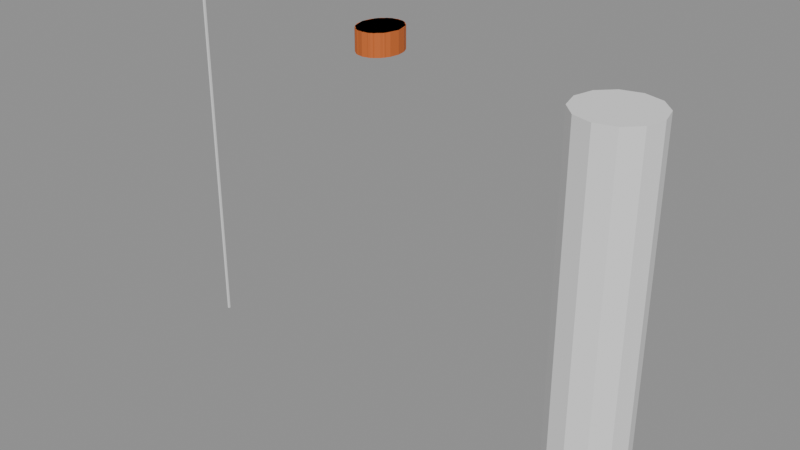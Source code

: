 # Source: SK_CHR_TugBrennan_Hair_CapFringe.blend  (saved by Blender 4.2.66; exported with 4.5.12 LTS)
import bpy
from mathutils import Matrix  # noqa: F401  (used for matrix-valued properties, if any)

bpy.ops.wm.read_factory_settings(use_empty=True)
scene = bpy.context.scene
scene.name = 'SK_CHR_TugBrennan_Hair_CapFringe'

# ---- collections
col_sk_chr_tugbrennan_hair_capfringe = bpy.data.collections.new('SK_CHR_TugBrennan_Hair_CapFringe'); scene.collection.children.link(col_sk_chr_tugbrennan_hair_capfringe)
col_sk_chr_tugbrennan_hair_capfringe_rig = bpy.data.collections.new('SK_CHR_TugBrennan_Hair_CapFringe_Rig'); col_sk_chr_tugbrennan_hair_capfringe.children.link(col_sk_chr_tugbrennan_hair_capfringe_rig)
col_sk_chr_tugbrennan_hair_capfringe_lod0 = bpy.data.collections.new('SK_CHR_TugBrennan_Hair_CapFringe_LOD0'); col_sk_chr_tugbrennan_hair_capfringe.children.link(col_sk_chr_tugbrennan_hair_capfringe_lod0)
col_sk_chr_tugbrennan_hair_capfringe_lod1 = bpy.data.collections.new('SK_CHR_TugBrennan_Hair_CapFringe_LOD1'); col_sk_chr_tugbrennan_hair_capfringe.children.link(col_sk_chr_tugbrennan_hair_capfringe_lod1)
col_sk_chr_tugbrennan_hair_capfringe_lod2 = bpy.data.collections.new('SK_CHR_TugBrennan_Hair_CapFringe_LOD2'); col_sk_chr_tugbrennan_hair_capfringe.children.link(col_sk_chr_tugbrennan_hair_capfringe_lod2)
col_sk_chr_tugbrennan_hair_capfringe_lod3 = bpy.data.collections.new('SK_CHR_TugBrennan_Hair_CapFringe_LOD3'); col_sk_chr_tugbrennan_hair_capfringe.children.link(col_sk_chr_tugbrennan_hair_capfringe_lod3)
col_sk_chr_tugbrennan_hair_capfringe_sockets = bpy.data.collections.new('SK_CHR_TugBrennan_Hair_CapFringe_Sockets'); col_sk_chr_tugbrennan_hair_capfringe.children.link(col_sk_chr_tugbrennan_hair_capfringe_sockets)
col_sk_chr_tugbrennan_hair_capfringe_reference = bpy.data.collections.new('SK_CHR_TugBrennan_Hair_CapFringe_Reference'); col_sk_chr_tugbrennan_hair_capfringe.children.link(col_sk_chr_tugbrennan_hair_capfringe_reference)

# ---- materials (node trees are filled in below, after node groups)
mat_mi_ind_greybox_cst_cst002_hair = bpy.data.materials.new('MI_IND_Greybox_CST_CST002_Hair')
mat_mi_ind_greybox_cst_cst002_hair.diffuse_color = (0.586, 0.1332, 0.0231, 1.0)

# ---- material node trees
mat_mi_ind_greybox_cst_cst002_hair.use_nodes = True; mat_mi_ind_greybox_cst_cst002_hair.node_tree.nodes.clear()
_N = mat_mi_ind_greybox_cst_cst002_hair.node_tree.nodes; _L = mat_mi_ind_greybox_cst_cst002_hair.node_tree.links
n0 = _N.new('ShaderNodeBsdfPrincipled'); n0.name = 'Principled BSDF'; n0.location = (10, 300)
n0.inputs[0].default_value = (0.586, 0.1332, 0.0231, 1.0)
n0.inputs[2].default_value = 0.65
n1 = _N.new('ShaderNodeOutputMaterial'); n1.name = 'Material Output'; n1.location = (300, 300)
_L.new(n0.outputs[0], n1.inputs[0])
n1.is_active_output = True

# ---- cameras
cam_ref_cam_front = bpy.data.cameras.new('REF_Cam_Front')
cam_ref_cam_front.type = 'ORTHO'
cam_ref_cam_front.ortho_scale = 2.35
cam_ref_cam_side = bpy.data.cameras.new('REF_Cam_Side')
cam_ref_cam_side.type = 'ORTHO'
cam_ref_cam_side.ortho_scale = 2.35
cam_ref_cam_back = bpy.data.cameras.new('REF_Cam_Back')
cam_ref_cam_back.type = 'ORTHO'
cam_ref_cam_back.ortho_scale = 2.35
cam_ref_cam_threequarter = bpy.data.cameras.new('REF_Cam_ThreeQuarter')
cam_ref_cam_threequarter.type = 'ORTHO'
cam_ref_cam_threequarter.ortho_scale = 2.35

# ---- meshes
me_sk_chr_tugbrennan_hair_capfringe_lod0 = bpy.data.meshes.new('SK_CHR_TugBrennan_Hair_CapFringe_LOD0')
me_sk_chr_tugbrennan_hair_capfringe_lod0.from_pydata([(0.1041, -0.01593, 1.784), (0.09621, 0.03095, 1.784), (0.07364, 0.0707, 1.784), (0.03985, 0.09726, 1.784), (6.377e-18, 0.1066, 1.784), (-0.03985, 0.09726, 1.784), (-0.07364, 0.0707, 1.784), (-0.09621, 0.03095, 1.784), (-0.1041, -0.01593, 1.784), (-0.09621, -0.06281, 1.784), (-0.07364, -0.1026, 1.784), (-0.03985, -0.1291, 1.784), (-1.913e-17, -0.1384, 1.784), (0.03985, -0.1291, 1.784), (0.07364, -0.1026, 1.784), (0.09621, -0.06281, 1.784), (0.1041, -0.01593, 1.894), (0.09621, 0.03095, 1.894), (0.07364, 0.0707, 1.894), (0.03985, 0.09726, 1.894), (6.377e-18, 0.1066, 1.894), (-0.03985, 0.09726, 1.894), (-0.07364, 0.0707, 1.894), (-0.09621, 0.03095, 1.894), (-0.1041, -0.01593, 1.894), (-0.09621, -0.06281, 1.894), (-0.07364, -0.1026, 1.894), (-0.03985, -0.1291, 1.894), (-1.913e-17, -0.1384, 1.894), (0.03985, -0.1291, 1.894), (0.07364, -0.1026, 1.894), (0.09621, -0.06281, 1.894), (0.0, -0.01593, 1.784), (0.0, -0.01593, 1.894)], [], [(0, 1, 17, 16), (1, 2, 18, 17), (2, 3, 19, 18), (3, 4, 20, 19), (4, 5, 21, 20), (5, 6, 22, 21), (6, 7, 23, 22), (7, 8, 24, 23), (8, 9, 25, 24), (9, 10, 26, 25), (10, 11, 27, 26), (11, 12, 28, 27), (12, 13, 29, 28), (13, 14, 30, 29), (14, 15, 31, 30), (15, 0, 16, 31), (32, 1, 0), (33, 16, 17), (32, 2, 1), (33, 17, 18), (32, 3, 2), (33, 18, 19), (32, 4, 3), (33, 19, 20), (32, 5, 4), (33, 20, 21), (32, 6, 5), (33, 21, 22), (32, 7, 6), (33, 22, 23), (32, 8, 7), (33, 23, 24), (32, 9, 8), (33, 24, 25), (32, 10, 9), (33, 25, 26), (32, 11, 10), (33, 26, 27), (32, 12, 11), (33, 27, 28), (32, 13, 12), (33, 28, 29), (32, 14, 13), (33, 29, 30), (32, 15, 14), (33, 30, 31), (32, 0, 15), (33, 31, 16)])
_uv = me_sk_chr_tugbrennan_hair_capfringe_lod0.uv_layers.new(name='UVMap')
_uv.uv.foreach_set('vector', [0.492, 1.392, 0.5155, 1.392, 0.5155, 1.447, 0.492, 1.447, 0.5155, 1.392, 0.5354, 1.392, 0.5354, 1.447, 0.5155, 1.447, 0.5368, 1.392, 0.5199, 1.392, 0.5199, 1.447, 0.5368, 1.447, 0.5199, 1.392, 0.5, 1.392, 0.5, 1.447, 0.5199, 1.447, 0.5, 1.392, 0.4801, 1.392, 0.4801, 1.447, 0.5, 1.447, 0.4801, 1.392, 0.4632, 1.392, 0.4632, 1.447, 0.4801, 1.447, 0.5354, 1.392, 0.5155, 1.392, 0.5155, 1.447, 0.5354, 1.447, 0.5155, 1.392, 0.492, 1.392, 0.492, 1.447, 0.5155, 1.447, 0.492, 1.392, 0.4686, 1.392, 0.4686, 1.447, 0.492, 1.447, 0.4686, 1.392, 0.4487, 1.392, 0.4487, 1.447, 0.4686, 1.447, 0.4632, 1.392, 0.4801, 1.392, 0.4801, 1.447, 0.4632, 1.447, 0.4801, 1.392, 0.5, 1.392, 0.5, 1.447, 0.4801, 1.447, 0.5, 1.392, 0.5199, 1.392, 0.5199, 1.447, 0.5, 1.447, 0.5199, 1.392, 0.5368, 1.392, 0.5368, 1.447, 0.5199, 1.447, 0.4487, 1.392, 0.4686, 1.392, 0.4686, 1.447, 0.4487, 1.447, 0.4686, 1.392, 0.492, 1.392, 0.492, 1.447, 0.4686, 1.447, 0.5, 0.492, 0.5481, 0.5155, 0.5521, 0.492, 0.5, 0.492, 0.5521, 0.492, 0.5481, 0.5155, 0.5, 0.492, 0.5368, 0.5354, 0.5481, 0.5155, 0.5, 0.492, 0.5481, 0.5155, 0.5368, 0.5354, 0.5, 0.492, 0.5199, 0.5486, 0.5368, 0.5354, 0.5, 0.492, 0.5368, 0.5354, 0.5199, 0.5486, 0.5, 0.492, 0.5, 0.5533, 0.5199, 0.5486, 0.5, 0.492, 0.5199, 0.5486, 0.5, 0.5533, 0.5, 0.492, 0.4801, 0.5486, 0.5, 0.5533, 0.5, 0.492, 0.5, 0.5533, 0.4801, 0.5486, 0.5, 0.492, 0.4632, 0.5354, 0.4801, 0.5486, 0.5, 0.492, 0.4801, 0.5486, 0.4632, 0.5354, 0.5, 0.492, 0.4519, 0.5155, 0.4632, 0.5354, 0.5, 0.492, 0.4632, 0.5354, 0.4519, 0.5155, 0.5, 0.492, 0.4479, 0.492, 0.4519, 0.5155, 0.5, 0.492, 0.4519, 0.5155, 0.4479, 0.492, 0.5, 0.492, 0.4519, 0.4686, 0.4479, 0.492, 0.5, 0.492, 0.4479, 0.492, 0.4519, 0.4686, 0.5, 0.492, 0.4632, 0.4487, 0.4519, 0.4686, 0.5, 0.492, 0.4519, 0.4686, 0.4632, 0.4487, 0.5, 0.492, 0.4801, 0.4354, 0.4632, 0.4487, 0.5, 0.492, 0.4632, 0.4487, 0.4801, 0.4354, 0.5, 0.492, 0.5, 0.4308, 0.4801, 0.4354, 0.5, 0.492, 0.4801, 0.4354, 0.5, 0.4308, 0.5, 0.492, 0.5199, 0.4354, 0.5, 0.4308, 0.5, 0.492, 0.5, 0.4308, 0.5199, 0.4354, 0.5, 0.492, 0.5368, 0.4487, 0.5199, 0.4354, 0.5, 0.492, 0.5199, 0.4354, 0.5368, 0.4487, 0.5, 0.492, 0.5481, 0.4686, 0.5368, 0.4487, 0.5, 0.492, 0.5368, 0.4487, 0.5481, 0.4686, 0.5, 0.492, 0.5521, 0.492, 0.5481, 0.4686, 0.5, 0.492, 0.5481, 0.4686, 0.5521, 0.492])
_uv.active_render = True
_uv = me_sk_chr_tugbrennan_hair_capfringe_lod0.uv_layers.new(name='Masks')
_uv.uv.foreach_set('vector', [0.0, 0.0, 0.0, 0.0, 0.0, 0.0, 0.0, 0.0, 0.0, 0.0, 0.0, 0.0, 0.0, 0.0, 0.0, 0.0, 0.0, 0.0, 0.0, 0.0, 0.0, 0.0, 0.0, 0.0, 0.0, 0.0, 0.0, 0.0, 0.0, 0.0, 0.0, 0.0, 0.0, 0.0, 0.0, 0.0, 0.0, 0.0, 0.0, 0.0, 0.0, 0.0, 0.0, 0.0, 0.0, 0.0, 0.0, 0.0, 0.0, 0.0, 0.0, 0.0, 0.0, 0.0, 0.0, 0.0, 0.0, 0.0, 0.0, 0.0, 0.0, 0.0, 0.0, 0.0, 0.0, 0.0, 0.0, 0.0, 0.0, 0.0, 0.0, 0.0, 0.0, 0.0, 0.0, 0.0, 0.0, 0.0, 0.0, 0.0, 0.0, 0.0, 0.0, 0.0, 0.0, 0.0, 0.0, 0.0, 0.0, 0.0, 0.0, 0.0, 0.0, 0.0, 0.0, 0.0, 0.0, 0.0, 0.0, 0.0, 0.0, 0.0, 0.0, 0.0, 0.0, 0.0, 0.0, 0.0, 0.0, 0.0, 0.0, 0.0, 0.0, 0.0, 0.0, 0.0, 0.0, 0.0, 0.0, 0.0, 0.0, 0.0, 0.0, 0.0, 0.0, 0.0, 0.0, 0.0, 0.0, 0.0, 0.0, 0.0, 0.0, 0.0, 0.0, 0.0, 0.0, 0.0, 0.0, 0.0, 0.0, 0.0, 0.0, 0.0, 0.0, 0.0, 0.0, 0.0, 0.0, 0.0, 0.0, 0.0, 0.0, 0.0, 0.0, 0.0, 0.0, 0.0, 0.0, 0.0, 0.0, 0.0, 0.0, 0.0, 0.0, 0.0, 0.0, 0.0, 0.0, 0.0, 0.0, 0.0, 0.0, 0.0, 0.0, 0.0, 0.0, 0.0, 0.0, 0.0, 0.0, 0.0, 0.0, 0.0, 0.0, 0.0, 0.0, 0.0, 0.0, 0.0, 0.0, 0.0, 0.0, 0.0, 0.0, 0.0, 0.0, 0.0, 0.0, 0.0, 0.0, 0.0, 0.0, 0.0, 0.0, 0.0, 0.0, 0.0, 0.0, 0.0, 0.0, 0.0, 0.0, 0.0, 0.0, 0.0, 0.0, 0.0, 0.0, 0.0, 0.0, 0.0, 0.0, 0.0, 0.0, 0.0, 0.0, 0.0, 0.0, 0.0, 0.0, 0.0, 0.0, 0.0, 0.0, 0.0, 0.0, 0.0, 0.0, 0.0, 0.0, 0.0, 0.0, 0.0, 0.0, 0.0, 0.0, 0.0, 0.0, 0.0, 0.0, 0.0, 0.0, 0.0, 0.0, 0.0, 0.0, 0.0, 0.0, 0.0, 0.0, 0.0, 0.0, 0.0, 0.0, 0.0, 0.0, 0.0, 0.0, 0.0, 0.0, 0.0, 0.0, 0.0, 0.0, 0.0, 0.0, 0.0, 0.0, 0.0, 0.0, 0.0, 0.0, 0.0, 0.0, 0.0, 0.0, 0.0, 0.0, 0.0, 0.0, 0.0, 0.0, 0.0, 0.0, 0.0, 0.0, 0.0, 0.0, 0.0, 0.0, 0.0, 0.0, 0.0, 0.0, 0.0, 0.0, 0.0, 0.0, 0.0, 0.0, 0.0, 0.0, 0.0, 0.0, 0.0, 0.0, 0.0, 0.0, 0.0])
me_sk_chr_tugbrennan_hair_capfringe_lod0.materials.append(mat_mi_ind_greybox_cst_cst002_hair)
me_sk_chr_tugbrennan_hair_capfringe_lod0.update()
me_sk_chr_tugbrennan_hair_capfringe_lod1 = bpy.data.meshes.new('SK_CHR_TugBrennan_Hair_CapFringe_LOD1')
me_sk_chr_tugbrennan_hair_capfringe_lod1.from_pydata([(0.1041, -0.01593, 1.784), (0.08425, 0.05608, 1.784), (0.03218, 0.1006, 1.784), (-0.03218, 0.1006, 1.784), (-0.08425, 0.05608, 1.784), (-0.1041, -0.01593, 1.784), (-0.08425, -0.08794, 1.784), (-0.03218, -0.1324, 1.784), (0.03218, -0.1324, 1.784), (0.08425, -0.08794, 1.784), (0.1041, -0.01593, 1.894), (0.08425, 0.05608, 1.894), (0.03218, 0.1006, 1.894), (-0.03218, 0.1006, 1.894), (-0.08425, 0.05608, 1.894), (-0.1041, -0.01593, 1.894), (-0.08425, -0.08794, 1.894), (-0.03218, -0.1324, 1.894), (0.03218, -0.1324, 1.894), (0.08425, -0.08794, 1.894), (0.0, -0.01593, 1.784), (0.0, -0.01593, 1.894)], [], [(0, 1, 11, 10), (1, 2, 12, 11), (2, 3, 13, 12), (3, 4, 14, 13), (4, 5, 15, 14), (5, 6, 16, 15), (6, 7, 17, 16), (7, 8, 18, 17), (8, 9, 19, 18), (9, 0, 10, 19), (20, 1, 0), (21, 10, 11), (20, 2, 1), (21, 11, 12), (20, 3, 2), (21, 12, 13), (20, 4, 3), (21, 13, 14), (20, 5, 4), (21, 14, 15), (20, 6, 5), (21, 15, 16), (20, 7, 6), (21, 16, 17), (20, 8, 7), (21, 17, 18), (20, 9, 8), (21, 18, 19), (20, 0, 9), (21, 19, 10)])
_uv = me_sk_chr_tugbrennan_hair_capfringe_lod1.uv_layers.new(name='UVMap')
_uv.uv.foreach_set('vector', [0.492, 1.392, 0.528, 1.392, 0.528, 1.447, 0.492, 1.447, 0.5421, 1.392, 0.5161, 1.392, 0.5161, 1.447, 0.5421, 1.447, 0.5161, 1.392, 0.4839, 1.392, 0.4839, 1.447, 0.5161, 1.447, 0.4839, 1.392, 0.4579, 1.392, 0.4579, 1.447, 0.4839, 1.447, 0.528, 1.392, 0.492, 1.392, 0.492, 1.447, 0.528, 1.447, 0.492, 1.392, 0.456, 1.392, 0.456, 1.447, 0.492, 1.447, 0.4579, 1.392, 0.4839, 1.392, 0.4839, 1.447, 0.4579, 1.447, 0.4839, 1.392, 0.5161, 1.392, 0.5161, 1.447, 0.4839, 1.447, 0.5161, 1.392, 0.5421, 1.392, 0.5421, 1.447, 0.5161, 1.447, 0.456, 1.392, 0.492, 1.392, 0.492, 1.447, 0.456, 1.447, 0.5, 0.492, 0.5421, 0.528, 0.5521, 0.492, 0.5, 0.492, 0.5521, 0.492, 0.5421, 0.528, 0.5, 0.492, 0.5161, 0.5503, 0.5421, 0.528, 0.5, 0.492, 0.5421, 0.528, 0.5161, 0.5503, 0.5, 0.492, 0.4839, 0.5503, 0.5161, 0.5503, 0.5, 0.492, 0.5161, 0.5503, 0.4839, 0.5503, 0.5, 0.492, 0.4579, 0.528, 0.4839, 0.5503, 0.5, 0.492, 0.4839, 0.5503, 0.4579, 0.528, 0.5, 0.492, 0.4479, 0.492, 0.4579, 0.528, 0.5, 0.492, 0.4579, 0.528, 0.4479, 0.492, 0.5, 0.492, 0.4579, 0.456, 0.4479, 0.492, 0.5, 0.492, 0.4479, 0.492, 0.4579, 0.456, 0.5, 0.492, 0.4839, 0.4338, 0.4579, 0.456, 0.5, 0.492, 0.4579, 0.456, 0.4839, 0.4338, 0.5, 0.492, 0.5161, 0.4338, 0.4839, 0.4338, 0.5, 0.492, 0.4839, 0.4338, 0.5161, 0.4338, 0.5, 0.492, 0.5421, 0.456, 0.5161, 0.4338, 0.5, 0.492, 0.5161, 0.4338, 0.5421, 0.456, 0.5, 0.492, 0.5521, 0.492, 0.5421, 0.456, 0.5, 0.492, 0.5421, 0.456, 0.5521, 0.492])
_uv.active_render = True
_uv = me_sk_chr_tugbrennan_hair_capfringe_lod1.uv_layers.new(name='Masks')
_uv.uv.foreach_set('vector', [0.0, 0.0, 0.0, 0.0, 0.0, 0.0, 0.0, 0.0, 0.0, 0.0, 0.0, 0.0, 0.0, 0.0, 0.0, 0.0, 0.0, 0.0, 0.0, 0.0, 0.0, 0.0, 0.0, 0.0, 0.0, 0.0, 0.0, 0.0, 0.0, 0.0, 0.0, 0.0, 0.0, 0.0, 0.0, 0.0, 0.0, 0.0, 0.0, 0.0, 0.0, 0.0, 0.0, 0.0, 0.0, 0.0, 0.0, 0.0, 0.0, 0.0, 0.0, 0.0, 0.0, 0.0, 0.0, 0.0, 0.0, 0.0, 0.0, 0.0, 0.0, 0.0, 0.0, 0.0, 0.0, 0.0, 0.0, 0.0, 0.0, 0.0, 0.0, 0.0, 0.0, 0.0, 0.0, 0.0, 0.0, 0.0, 0.0, 0.0, 0.0, 0.0, 0.0, 0.0, 0.0, 0.0, 0.0, 0.0, 0.0, 0.0, 0.0, 0.0, 0.0, 0.0, 0.0, 0.0, 0.0, 0.0, 0.0, 0.0, 0.0, 0.0, 0.0, 0.0, 0.0, 0.0, 0.0, 0.0, 0.0, 0.0, 0.0, 0.0, 0.0, 0.0, 0.0, 0.0, 0.0, 0.0, 0.0, 0.0, 0.0, 0.0, 0.0, 0.0, 0.0, 0.0, 0.0, 0.0, 0.0, 0.0, 0.0, 0.0, 0.0, 0.0, 0.0, 0.0, 0.0, 0.0, 0.0, 0.0, 0.0, 0.0, 0.0, 0.0, 0.0, 0.0, 0.0, 0.0, 0.0, 0.0, 0.0, 0.0, 0.0, 0.0, 0.0, 0.0, 0.0, 0.0, 0.0, 0.0, 0.0, 0.0, 0.0, 0.0, 0.0, 0.0, 0.0, 0.0, 0.0, 0.0, 0.0, 0.0, 0.0, 0.0, 0.0, 0.0, 0.0, 0.0, 0.0, 0.0, 0.0, 0.0, 0.0, 0.0, 0.0, 0.0, 0.0, 0.0, 0.0, 0.0, 0.0, 0.0, 0.0, 0.0, 0.0, 0.0, 0.0, 0.0, 0.0, 0.0])
me_sk_chr_tugbrennan_hair_capfringe_lod1.materials.append(mat_mi_ind_greybox_cst_cst002_hair)
me_sk_chr_tugbrennan_hair_capfringe_lod1.update()
me_sk_chr_tugbrennan_hair_capfringe_lod2 = bpy.data.meshes.new('SK_CHR_TugBrennan_Hair_CapFringe_LOD2')
me_sk_chr_tugbrennan_hair_capfringe_lod2.from_pydata([(0.1041, -0.01593, 1.784), (0.05207, 0.09017, 1.784), (-0.05207, 0.09017, 1.784), (-0.1041, -0.01593, 1.784), (-0.05207, -0.122, 1.784), (0.05207, -0.122, 1.784), (0.1041, -0.01593, 1.894), (0.05207, 0.09017, 1.894), (-0.05207, 0.09017, 1.894), (-0.1041, -0.01593, 1.894), (-0.05207, -0.122, 1.894), (0.05207, -0.122, 1.894), (0.0, -0.01593, 1.784), (0.0, -0.01593, 1.894)], [], [(0, 1, 7, 6), (1, 2, 8, 7), (2, 3, 9, 8), (3, 4, 10, 9), (4, 5, 11, 10), (5, 0, 6, 11), (12, 1, 0), (13, 6, 7), (12, 2, 1), (13, 7, 8), (12, 3, 2), (13, 8, 9), (12, 4, 3), (13, 9, 10), (12, 5, 4), (13, 10, 11), (12, 0, 5), (13, 11, 6)])
_uv = me_sk_chr_tugbrennan_hair_capfringe_lod2.uv_layers.new(name='UVMap')
_uv.uv.foreach_set('vector', [0.492, 1.392, 0.5451, 1.392, 0.5451, 1.447, 0.492, 1.447, 0.526, 1.392, 0.474, 1.392, 0.474, 1.447, 0.526, 1.447, 0.5451, 1.392, 0.492, 1.392, 0.492, 1.447, 0.5451, 1.447, 0.492, 1.392, 0.439, 1.392, 0.439, 1.447, 0.492, 1.447, 0.474, 1.392, 0.526, 1.392, 0.526, 1.447, 0.474, 1.447, 0.439, 1.392, 0.492, 1.392, 0.492, 1.447, 0.439, 1.447, 0.5, 0.492, 0.526, 0.5451, 0.5521, 0.492, 0.5, 0.492, 0.5521, 0.492, 0.526, 0.5451, 0.5, 0.492, 0.474, 0.5451, 0.526, 0.5451, 0.5, 0.492, 0.526, 0.5451, 0.474, 0.5451, 0.5, 0.492, 0.4479, 0.492, 0.474, 0.5451, 0.5, 0.492, 0.474, 0.5451, 0.4479, 0.492, 0.5, 0.492, 0.474, 0.439, 0.4479, 0.492, 0.5, 0.492, 0.4479, 0.492, 0.474, 0.439, 0.5, 0.492, 0.526, 0.439, 0.474, 0.439, 0.5, 0.492, 0.474, 0.439, 0.526, 0.439, 0.5, 0.492, 0.5521, 0.492, 0.526, 0.439, 0.5, 0.492, 0.526, 0.439, 0.5521, 0.492])
_uv.active_render = True
_uv = me_sk_chr_tugbrennan_hair_capfringe_lod2.uv_layers.new(name='Masks')
_uv.uv.foreach_set('vector', [0.0, 0.0, 0.0, 0.0, 0.0, 0.0, 0.0, 0.0, 0.0, 0.0, 0.0, 0.0, 0.0, 0.0, 0.0, 0.0, 0.0, 0.0, 0.0, 0.0, 0.0, 0.0, 0.0, 0.0, 0.0, 0.0, 0.0, 0.0, 0.0, 0.0, 0.0, 0.0, 0.0, 0.0, 0.0, 0.0, 0.0, 0.0, 0.0, 0.0, 0.0, 0.0, 0.0, 0.0, 0.0, 0.0, 0.0, 0.0, 0.0, 0.0, 0.0, 0.0, 0.0, 0.0, 0.0, 0.0, 0.0, 0.0, 0.0, 0.0, 0.0, 0.0, 0.0, 0.0, 0.0, 0.0, 0.0, 0.0, 0.0, 0.0, 0.0, 0.0, 0.0, 0.0, 0.0, 0.0, 0.0, 0.0, 0.0, 0.0, 0.0, 0.0, 0.0, 0.0, 0.0, 0.0, 0.0, 0.0, 0.0, 0.0, 0.0, 0.0, 0.0, 0.0, 0.0, 0.0, 0.0, 0.0, 0.0, 0.0, 0.0, 0.0, 0.0, 0.0, 0.0, 0.0, 0.0, 0.0, 0.0, 0.0, 0.0, 0.0, 0.0, 0.0, 0.0, 0.0, 0.0, 0.0, 0.0, 0.0])
me_sk_chr_tugbrennan_hair_capfringe_lod2.materials.append(mat_mi_ind_greybox_cst_cst002_hair)
me_sk_chr_tugbrennan_hair_capfringe_lod2.update()
me_sk_chr_tugbrennan_hair_capfringe_lod3 = bpy.data.meshes.new('SK_CHR_TugBrennan_Hair_CapFringe_LOD3')
me_sk_chr_tugbrennan_hair_capfringe_lod3.from_pydata([(0.1041, -0.01593, 1.784), (6.377e-18, 0.1066, 1.784), (-0.1041, -0.01593, 1.784), (-1.913e-17, -0.1384, 1.784), (0.1041, -0.01593, 1.894), (6.377e-18, 0.1066, 1.894), (-0.1041, -0.01593, 1.894), (-1.913e-17, -0.1384, 1.894), (0.0, -0.01593, 1.784), (0.0, -0.01593, 1.894)], [], [(0, 1, 5, 4), (1, 2, 6, 5), (2, 3, 7, 6), (3, 0, 4, 7), (8, 1, 0), (9, 4, 5), (8, 2, 1), (9, 5, 6), (8, 3, 2), (9, 6, 7), (8, 0, 3), (9, 7, 4)])
_uv = me_sk_chr_tugbrennan_hair_capfringe_lod3.uv_layers.new(name='UVMap')
_uv.uv.foreach_set('vector', [0.492, 1.392, 0.5533, 1.392, 0.5533, 1.447, 0.492, 1.447, 0.5533, 1.392, 0.492, 1.392, 0.492, 1.447, 0.5533, 1.447, 0.492, 1.392, 0.4308, 1.392, 0.4308, 1.447, 0.492, 1.447, 0.4308, 1.392, 0.492, 1.392, 0.492, 1.447, 0.4308, 1.447, 0.5, 0.492, 0.5, 0.5533, 0.5521, 0.492, 0.5, 0.492, 0.5521, 0.492, 0.5, 0.5533, 0.5, 0.492, 0.4479, 0.492, 0.5, 0.5533, 0.5, 0.492, 0.5, 0.5533, 0.4479, 0.492, 0.5, 0.492, 0.5, 0.4308, 0.4479, 0.492, 0.5, 0.492, 0.4479, 0.492, 0.5, 0.4308, 0.5, 0.492, 0.5521, 0.492, 0.5, 0.4308, 0.5, 0.492, 0.5, 0.4308, 0.5521, 0.492])
_uv.active_render = True
_uv = me_sk_chr_tugbrennan_hair_capfringe_lod3.uv_layers.new(name='Masks')
_uv.uv.foreach_set('vector', [0.0, 0.0, 0.0, 0.0, 0.0, 0.0, 0.0, 0.0, 0.0, 0.0, 0.0, 0.0, 0.0, 0.0, 0.0, 0.0, 0.0, 0.0, 0.0, 0.0, 0.0, 0.0, 0.0, 0.0, 0.0, 0.0, 0.0, 0.0, 0.0, 0.0, 0.0, 0.0, 0.0, 0.0, 0.0, 0.0, 0.0, 0.0, 0.0, 0.0, 0.0, 0.0, 0.0, 0.0, 0.0, 0.0, 0.0, 0.0, 0.0, 0.0, 0.0, 0.0, 0.0, 0.0, 0.0, 0.0, 0.0, 0.0, 0.0, 0.0, 0.0, 0.0, 0.0, 0.0, 0.0, 0.0, 0.0, 0.0, 0.0, 0.0, 0.0, 0.0, 0.0, 0.0, 0.0, 0.0, 0.0, 0.0, 0.0, 0.0])
me_sk_chr_tugbrennan_hair_capfringe_lod3.materials.append(mat_mi_ind_greybox_cst_cst002_hair)
me_sk_chr_tugbrennan_hair_capfringe_lod3.update()
me_ref_heightbar = bpy.data.meshes.new('REF_HeightBar')
me_ref_heightbar.from_pydata([(-1.18, -0.005, 0.0), (-1.18, -0.005, 1.88), (-1.18, 0.005, 0.0), (-1.18, 0.005, 1.88), (-1.17, -0.005, 0.0), (-1.17, -0.005, 1.88), (-1.17, 0.005, 0.0), (-1.17, 0.005, 1.88)], [], [(0, 1, 3, 2), (2, 3, 7, 6), (6, 7, 5, 4), (4, 5, 1, 0), (2, 6, 4, 0), (7, 3, 1, 5)])
me_ref_heightbar.update()
me_ref_human_1p8m = bpy.data.meshes.new('REF_Human_1p8m')
me_ref_human_1p8m.from_pydata([(1.175, 0.2, 0.0), (1.175, 0.2, 1.8), (1.275, 0.1732, 0.0), (1.275, 0.1732, 1.8), (1.348, 0.1, 0.0), (1.348, 0.1, 1.8), (1.375, 0.0, 0.0), (1.375, 0.0, 1.8), (1.348, -0.1, 0.0), (1.348, -0.1, 1.8), (1.275, -0.1732, 0.0), (1.275, -0.1732, 1.8), (1.175, -0.2, 0.0), (1.175, -0.2, 1.8), (1.075, -0.1732, 0.0), (1.075, -0.1732, 1.8), (1.002, -0.1, 0.0), (1.002, -0.1, 1.8), (0.975, 0.0, 0.0), (0.975, 0.0, 1.8), (1.002, 0.1, 0.0), (1.002, 0.1, 1.8), (1.075, 0.1732, 0.0), (1.075, 0.1732, 1.8)], [], [(0, 1, 3, 2), (2, 3, 5, 4), (4, 5, 7, 6), (6, 7, 9, 8), (8, 9, 11, 10), (10, 11, 13, 12), (12, 13, 15, 14), (14, 15, 17, 16), (16, 17, 19, 18), (18, 19, 21, 20), (3, 1, 23, 21, 19, 17, 15, 13, 11, 9, 7, 5), (20, 21, 23, 22), (22, 23, 1, 0), (0, 2, 4, 6, 8, 10, 12, 14, 16, 18, 20, 22)])
me_ref_human_1p8m.update()
arm_sk_chr_tugbrennan_skeleton = bpy.data.armatures.new('SK_CHR_TugBrennan_Skeleton')  # bones are not reproduced

# ---- objects
ob_armature = bpy.data.objects.new('Armature', arm_sk_chr_tugbrennan_skeleton)
ob_sk_chr_tugbrennan_hair_capfringe_lod0 = bpy.data.objects.new('SK_CHR_TugBrennan_Hair_CapFringe_LOD0', me_sk_chr_tugbrennan_hair_capfringe_lod0)
ob_sk_chr_tugbrennan_hair_capfringe_lod1 = bpy.data.objects.new('SK_CHR_TugBrennan_Hair_CapFringe_LOD1', me_sk_chr_tugbrennan_hair_capfringe_lod1)
ob_sk_chr_tugbrennan_hair_capfringe_lod2 = bpy.data.objects.new('SK_CHR_TugBrennan_Hair_CapFringe_LOD2', me_sk_chr_tugbrennan_hair_capfringe_lod2)
ob_sk_chr_tugbrennan_hair_capfringe_lod3 = bpy.data.objects.new('SK_CHR_TugBrennan_Hair_CapFringe_LOD3', me_sk_chr_tugbrennan_hair_capfringe_lod3)
ob_socket_weaponr = bpy.data.objects.new('SOCKET_WeaponR', None)
ob_socket_weaponl = bpy.data.objects.new('SOCKET_WeaponL', None)
ob_socket_back = bpy.data.objects.new('SOCKET_Back', None)
ob_socket_hipr = bpy.data.objects.new('SOCKET_HipR', None)
ob_socket_hipl = bpy.data.objects.new('SOCKET_HipL', None)
ob_socket_helmet = bpy.data.objects.new('SOCKET_Helmet', None)
ob_socket_helmetlight = bpy.data.objects.new('SOCKET_HelmetLight', None)
ob_socket_chestlight = bpy.data.objects.new('SOCKET_ChestLight', None)
ob_socket_wristpad = bpy.data.objects.new('SOCKET_WristPad', None)
ob_socket_camera1p = bpy.data.objects.new('SOCKET_Camera1P', None)
ob_ref_cam_front = bpy.data.objects.new('REF_Cam_Front', cam_ref_cam_front)
ob_ref_cam_side = bpy.data.objects.new('REF_Cam_Side', cam_ref_cam_side)
ob_ref_cam_back = bpy.data.objects.new('REF_Cam_Back', cam_ref_cam_back)
ob_ref_cam_threequarter = bpy.data.objects.new('REF_Cam_ThreeQuarter', cam_ref_cam_threequarter)
ob_ref_heightbar = bpy.data.objects.new('REF_HeightBar', me_ref_heightbar)
ob_ref_human_1p8m = bpy.data.objects.new('REF_Human_1p8m', me_ref_human_1p8m)

# ---- transforms, parenting, visibility, modifiers, constraints
ob_armature.location = (0.0, 0.0, 0.0)
ob_armature.show_in_front = True
ob_sk_chr_tugbrennan_hair_capfringe_lod0.parent = ob_armature
ob_sk_chr_tugbrennan_hair_capfringe_lod0.location = (0.0, 0.0, 0.0)
_vg = ob_sk_chr_tugbrennan_hair_capfringe_lod0.vertex_groups.new(name='head')
_vg.add([0, 1, 2, 3, 4, 5, 6, 7, 8, 9, 10, 11, 12, 13, 14, 15, 16, 17, 18, 19, 20, 21, 22, 23, 24, 25, 26, 27, 28, 29, 30, 31, 32, 33], 1.0, 'REPLACE')
_m = ob_sk_chr_tugbrennan_hair_capfringe_lod0.modifiers.new('Armature', 'ARMATURE')
_m.object = ob_armature
ob_sk_chr_tugbrennan_hair_capfringe_lod1.parent = ob_armature
ob_sk_chr_tugbrennan_hair_capfringe_lod1.location = (0.0, 0.0, 0.0)
_vg = ob_sk_chr_tugbrennan_hair_capfringe_lod1.vertex_groups.new(name='head')
_vg.add([0, 1, 2, 3, 4, 5, 6, 7, 8, 9, 10, 11, 12, 13, 14, 15, 16, 17, 18, 19, 20, 21], 1.0, 'REPLACE')
_m = ob_sk_chr_tugbrennan_hair_capfringe_lod1.modifiers.new('Armature', 'ARMATURE')
_m.object = ob_armature
ob_sk_chr_tugbrennan_hair_capfringe_lod2.parent = ob_armature
ob_sk_chr_tugbrennan_hair_capfringe_lod2.location = (0.0, 0.0, 0.0)
_vg = ob_sk_chr_tugbrennan_hair_capfringe_lod2.vertex_groups.new(name='head')
_vg.add([0, 1, 2, 3, 4, 5, 6, 7, 8, 9, 10, 11, 12, 13], 1.0, 'REPLACE')
_m = ob_sk_chr_tugbrennan_hair_capfringe_lod2.modifiers.new('Armature', 'ARMATURE')
_m.object = ob_armature
ob_sk_chr_tugbrennan_hair_capfringe_lod3.parent = ob_armature
ob_sk_chr_tugbrennan_hair_capfringe_lod3.location = (0.0, 0.0, 0.0)
_vg = ob_sk_chr_tugbrennan_hair_capfringe_lod3.vertex_groups.new(name='head')
_vg.add([0, 1, 2, 3, 4, 5, 6, 7, 8, 9], 1.0, 'REPLACE')
_m = ob_sk_chr_tugbrennan_hair_capfringe_lod3.modifiers.new('Armature', 'ARMATURE')
_m.object = ob_armature
ob_socket_weaponr.parent = ob_armature
ob_socket_weaponr.location = (-0.02262, -0.02492, -0.006027)
ob_socket_weaponr.rotation_euler = (0.8747, 0.5199, -1.034)
ob_socket_weaponr.scale = (1.0, 1.0, 1.0)
ob_socket_weaponr.empty_display_type = 'ARROWS'
ob_socket_weaponr.empty_display_size = 0.08356
ob_socket_weaponl.parent = ob_armature
ob_socket_weaponl.location = (0.02262, -0.02492, -0.006027)
ob_socket_weaponl.rotation_euler = (0.8747, -0.5199, 1.034)
ob_socket_weaponl.scale = (1.0, 1.0, 1.0)
ob_socket_weaponl.empty_display_type = 'ARROWS'
ob_socket_weaponl.empty_display_size = 0.08356
ob_socket_back.parent = ob_armature
ob_socket_back.location = (0.0, -0.09371, -0.1671)
ob_socket_back.rotation_euler = (-1.571, 0.0, 0.0)
ob_socket_back.scale = (1.0, 1.0, 1.0)
ob_socket_back.empty_display_type = 'ARROWS'
ob_socket_back.empty_display_size = 0.08356
ob_socket_hipr.parent = ob_armature
ob_socket_hipr.location = (-0.1776, -0.1042, 0.0)
ob_socket_hipr.rotation_euler = (-1.571, 0.0, 0.0)
ob_socket_hipr.empty_display_type = 'ARROWS'
ob_socket_hipr.empty_display_size = 0.08356
ob_socket_hipl.parent = ob_armature
ob_socket_hipl.location = (0.1776, -0.1042, 0.0)
ob_socket_hipl.rotation_euler = (-1.571, 0.0, 0.0)
ob_socket_hipl.empty_display_type = 'ARROWS'
ob_socket_hipl.empty_display_size = 0.08356
ob_socket_helmet.parent = ob_armature
ob_socket_helmet.location = (0.0, -0.1752, 1.863e-09)
ob_socket_helmet.rotation_euler = (-1.571, 0.0, 0.0)
ob_socket_helmet.scale = (1.0, 1.0, 1.0)
ob_socket_helmet.empty_display_type = 'ARROWS'
ob_socket_helmet.empty_display_size = 0.08356
ob_socket_helmetlight.parent = ob_armature
ob_socket_helmetlight.location = (0.07311, -0.07079, 0.1044)
ob_socket_helmetlight.rotation_euler = (-1.571, 0.0, 0.0)
ob_socket_helmetlight.scale = (1.0, 1.0, 1.0)
ob_socket_helmetlight.empty_display_type = 'ARROWS'
ob_socket_helmetlight.empty_display_size = 0.08356
ob_socket_chestlight.parent = ob_armature
ob_socket_chestlight.location = (0.08356, -0.08329, 0.1358)
ob_socket_chestlight.rotation_euler = (-1.571, 0.0, 0.0)
ob_socket_chestlight.scale = (1.0, 1.0, 1.0)
ob_socket_chestlight.empty_display_type = 'ARROWS'
ob_socket_chestlight.empty_display_size = 0.08356
ob_socket_wristpad.parent = ob_armature
ob_socket_wristpad.location = (0.03375, -0.3013, -0.009247)
ob_socket_wristpad.rotation_euler = (0.8748, -0.5199, 1.034)
ob_socket_wristpad.scale = (1.0, 1.0, 1.0)
ob_socket_wristpad.empty_display_type = 'ARROWS'
ob_socket_wristpad.empty_display_size = 0.08356
ob_socket_camera1p.parent = ob_armature
ob_socket_camera1p.location = (0.0, -0.1021, 0.094)
ob_socket_camera1p.rotation_euler = (-1.571, 0.0, 0.0)
ob_socket_camera1p.scale = (1.0, 1.0, 1.0)
ob_socket_camera1p.empty_display_type = 'ARROWS'
ob_socket_camera1p.empty_display_size = 0.08356
ob_ref_cam_front.location = (0.0, -7.05, 0.94)
ob_ref_cam_front.rotation_euler = (1.571, -0.0, 0.0)
ob_ref_cam_side.location = (7.05, 0.0, 0.94)
ob_ref_cam_side.rotation_euler = (1.571, -0.0, 1.571)
ob_ref_cam_back.location = (0.0, 7.05, 0.94)
ob_ref_cam_back.rotation_euler = (1.571, 8.742e-08, 3.142)
ob_ref_cam_threequarter.location = (4.985, -4.985, 0.94)
ob_ref_cam_threequarter.rotation_euler = (1.571, -3.894e-08, 0.7854)
ob_ref_heightbar.location = (0.0, 0.0, 0.0)
ob_ref_human_1p8m.location = (0.0, 0.0, 0.0)
ob_ref_human_1p8m.display_type = 'WIRE'

# ---- collection membership
col_sk_chr_tugbrennan_hair_capfringe_rig.objects.link(ob_armature)
col_sk_chr_tugbrennan_hair_capfringe_lod0.objects.link(ob_sk_chr_tugbrennan_hair_capfringe_lod0)
col_sk_chr_tugbrennan_hair_capfringe_lod1.objects.link(ob_sk_chr_tugbrennan_hair_capfringe_lod1)
col_sk_chr_tugbrennan_hair_capfringe_lod2.objects.link(ob_sk_chr_tugbrennan_hair_capfringe_lod2)
col_sk_chr_tugbrennan_hair_capfringe_lod3.objects.link(ob_sk_chr_tugbrennan_hair_capfringe_lod3)
col_sk_chr_tugbrennan_hair_capfringe_sockets.objects.link(ob_socket_weaponr)
col_sk_chr_tugbrennan_hair_capfringe_sockets.objects.link(ob_socket_weaponl)
col_sk_chr_tugbrennan_hair_capfringe_sockets.objects.link(ob_socket_back)
col_sk_chr_tugbrennan_hair_capfringe_sockets.objects.link(ob_socket_hipr)
col_sk_chr_tugbrennan_hair_capfringe_sockets.objects.link(ob_socket_hipl)
col_sk_chr_tugbrennan_hair_capfringe_sockets.objects.link(ob_socket_helmet)
col_sk_chr_tugbrennan_hair_capfringe_sockets.objects.link(ob_socket_helmetlight)
col_sk_chr_tugbrennan_hair_capfringe_sockets.objects.link(ob_socket_chestlight)
col_sk_chr_tugbrennan_hair_capfringe_sockets.objects.link(ob_socket_wristpad)
col_sk_chr_tugbrennan_hair_capfringe_sockets.objects.link(ob_socket_camera1p)
col_sk_chr_tugbrennan_hair_capfringe_reference.objects.link(ob_ref_cam_front)
col_sk_chr_tugbrennan_hair_capfringe_reference.objects.link(ob_ref_cam_side)
col_sk_chr_tugbrennan_hair_capfringe_reference.objects.link(ob_ref_cam_back)
col_sk_chr_tugbrennan_hair_capfringe_reference.objects.link(ob_ref_cam_threequarter)
col_sk_chr_tugbrennan_hair_capfringe_reference.objects.link(ob_ref_heightbar)
col_sk_chr_tugbrennan_hair_capfringe_reference.objects.link(ob_ref_human_1p8m)

# ---- scene / render settings (as saved in the file)
scene.frame_start = 1; scene.frame_end = 250; scene.frame_set(1)
scene.render.engine = 'BLENDER_EEVEE_NEXT'
bpy.context.view_layer.update()

# ---- added for rendering (the .blend has no active camera and no usable light): camera, sun + grey world if the file has none
cam_auto = bpy.data.cameras.new('AutoCamera')
cam_auto.lens = 50.0
cam_auto.sensor_width = 36.0
cam_auto.clip_end = 1000.0
ob_auto_camera = bpy.data.objects.new('AutoCamera', cam_auto)
scene.collection.objects.link(ob_auto_camera)
ob_auto_camera.location = (3.06332, -3.55899, 3.31967)
ob_auto_camera.rotation_euler = (1.09748, -7.21219e-08, 0.694738)
scene.camera = ob_auto_camera
light_auto_sun = bpy.data.lights.new('AutoSun', 'SUN')
light_auto_sun.energy = 3.0
light_auto_sun.angle = 0.0523599
ob_auto_sun = bpy.data.objects.new('AutoSun', light_auto_sun)
scene.collection.objects.link(ob_auto_sun)
ob_auto_sun.rotation_euler = (0.872665, 0.174533, 0.523599)
if scene.world is None:
    world_auto = bpy.data.worlds.new('AutoWorld')
    world_auto.color = (0.3, 0.3, 0.3)
    scene.world = world_auto
bpy.context.view_layer.update()

